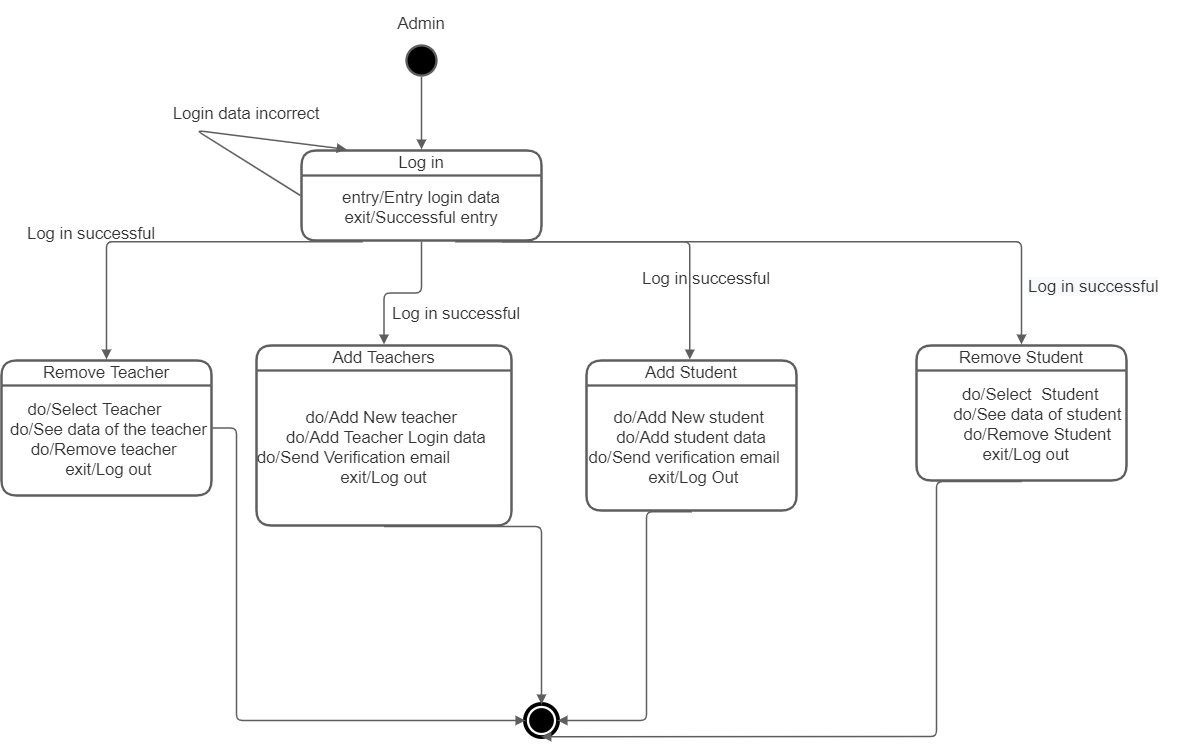

The diagram above was exported from draw.io. Its source (the exported page's mxGraphModel, read from the mxfile embedded in the PNG):
<mxGraphModel dx="1102" dy="557" grid="1" gridSize="10" guides="1" tooltips="1" connect="1" arrows="1" fold="1" page="1" pageScale="1" pageWidth="850" pageHeight="1100" math="0" shadow="0">
  <root>
    <mxCell id="0" />
    <mxCell id="1" parent="0" />
    <UserObject label="Log in successful " lucidchartObjectId="HpVH.Emqb6VZ" id="yE1H5nhkuCb9LJPKCwTv-1">
      <mxCell style="html=1;overflow=block;blockSpacing=1;whiteSpace=wrap;strokeColor=none;fillColor=none;whiteSpace=wrap;fontSize=16.7;fontColor=#333333;spacing=0;strokeWidth=1.5;" parent="1" vertex="1">
        <mxGeometry x="750" y="285" width="180" height="45" as="geometry" />
      </mxCell>
    </UserObject>
    <UserObject label="Login data incorrect" lucidchartObjectId="fgVH1Un1sDha" id="yE1H5nhkuCb9LJPKCwTv-2">
      <mxCell style="html=1;overflow=block;blockSpacing=1;whiteSpace=wrap;strokeColor=none;fillColor=none;whiteSpace=wrap;fontSize=16.7;fontColor=#333333;spacing=0;strokeWidth=1.5;" parent="1" vertex="1">
        <mxGeometry x="290" y="120" width="180" height="45" as="geometry" />
      </mxCell>
    </UserObject>
    <UserObject label="Log in successful" lucidchartObjectId="opVHo-1P7Hbe" id="yE1H5nhkuCb9LJPKCwTv-3">
      <mxCell style="html=1;overflow=block;blockSpacing=1;whiteSpace=wrap;strokeColor=none;fillColor=none;whiteSpace=wrap;fontSize=16.7;fontColor=#333333;spacing=0;strokeWidth=1.5;" parent="1" vertex="1">
        <mxGeometry x="135" y="240" width="180" height="45" as="geometry" />
      </mxCell>
    </UserObject>
    <UserObject label="Admin" lucidchartObjectId="tdVHhYEWLne4" id="yE1H5nhkuCb9LJPKCwTv-4">
      <mxCell style="html=1;overflow=block;blockSpacing=1;whiteSpace=wrap;strokeColor=none;fillColor=none;whiteSpace=wrap;fontSize=16.7;fontColor=#333333;spacing=0;strokeWidth=1.5;" parent="1" vertex="1">
        <mxGeometry x="465" y="30" width="180" height="45" as="geometry" />
      </mxCell>
    </UserObject>
    <UserObject label="Log in successful" lucidchartObjectId="tvVHm1n31sP_" id="yE1H5nhkuCb9LJPKCwTv-5">
      <mxCell style="html=1;overflow=block;blockSpacing=1;whiteSpace=wrap;strokeColor=none;fillColor=none;whiteSpace=wrap;fontSize=16.7;fontColor=#333333;spacing=0;strokeWidth=1.5;" parent="1" vertex="1">
        <mxGeometry x="500" y="320" width="180" height="45" as="geometry" />
      </mxCell>
    </UserObject>
    <UserObject label="" lucidchartObjectId="McVH8qyVU3TZ" id="yE1H5nhkuCb9LJPKCwTv-6">
      <mxCell style="html=1;overflow=block;blockSpacing=1;whiteSpace=wrap;ellipse;fillColor=#000000;whiteSpace=wrap;fontSize=13;spacing=0;strokeColor=#5e5e5e;strokeOpacity=100;rounded=1;absoluteArcSize=1;arcSize=9;strokeWidth=2.3;" parent="1" vertex="1">
        <mxGeometry x="540" y="75" width="30" height="30" as="geometry" />
      </mxCell>
    </UserObject>
    <mxCell id="yE1H5nhkuCb9LJPKCwTv-7" value="&lt;div style=&quot;display: flex; justify-content: center; text-align: center; align-items: baseline; font-size: 0; line-height: 1.25;margin-top: -2px;&quot;&gt;&lt;span&gt;&lt;span style=&quot;font-size:16.7px;color:#333333;&quot;&gt;Log in&lt;/span&gt;&lt;/span&gt;&lt;/div&gt;" style="swimlane;startSize=25;html=1;whiteSpace=wrap;container=1;collapsible=0;childLayout=stackLayout;resizeParent=1;dropTarget=0;rounded=1;arcSize=20;fontStyle=0;whiteSpace=wrap;overflow=block;blockSpacing=1;fontSize=13;spacing=0;strokeColor=#5e5e5e;strokeOpacity=100;strokeWidth=2.3;" parent="1" vertex="1">
      <mxGeometry x="435" y="180" width="240" height="90" as="geometry" />
    </mxCell>
    <mxCell id="yE1H5nhkuCb9LJPKCwTv-8" value="&lt;div style=&quot;display: flex; justify-content: center; text-align: center; align-items: baseline; font-size: 0; line-height: 1.25;margin-top: -2px;&quot;&gt;&lt;span&gt;&lt;span style=&quot;font-size:16.7px;color:#333333;&quot;&gt;entry/Entry login data exit/Successful entry&lt;/span&gt;&lt;/span&gt;&lt;/div&gt;" style="rounded=1;arcSize=20;strokeColor=none;fillColor=none;whiteSpace=wrap;overflow=block;blockSpacing=1;html=1;fontSize=13;spacing=0;strokeOpacity=100;strokeWidth=2.3;" parent="yE1H5nhkuCb9LJPKCwTv-7" vertex="1">
      <mxGeometry y="25" width="240" height="65" as="geometry" />
    </mxCell>
    <UserObject label="" lucidchartObjectId="3fVHdgwVpTmD" id="yE1H5nhkuCb9LJPKCwTv-9">
      <mxCell style="html=1;jettySize=18;whiteSpace=wrap;fontSize=13;strokeColor=#5E5E5E;strokeWidth=1.5;rounded=1;arcSize=12;edgeStyle=orthogonalEdgeStyle;startArrow=none;;endArrow=block;endFill=1;;exitX=0.5;exitY=1.038;exitPerimeter=0;entryX=0.5;entryY=-0.012;entryPerimeter=0;" parent="1" source="yE1H5nhkuCb9LJPKCwTv-6" target="yE1H5nhkuCb9LJPKCwTv-7" edge="1">
        <mxGeometry width="100" height="100" relative="1" as="geometry">
          <Array as="points" />
        </mxGeometry>
      </mxCell>
    </UserObject>
    <UserObject label="" lucidchartObjectId="cgVHmYYp0EvO" id="yE1H5nhkuCb9LJPKCwTv-10">
      <mxCell style="html=1;jettySize=18;whiteSpace=wrap;fontSize=13;strokeColor=#5E5E5E;strokeWidth=1.5;rounded=1;arcSize=12;edgeStyle=orthogonalEdgeStyle;startArrow=none;;endArrow=block;endFill=1;;exitX=-0.005;exitY=0.5;exitPerimeter=0;entryX=0.188;entryY=-0.012;entryPerimeter=0;" parent="1" source="yE1H5nhkuCb9LJPKCwTv-7" target="yE1H5nhkuCb9LJPKCwTv-7" edge="1">
        <mxGeometry width="100" height="100" relative="1" as="geometry">
          <Array as="points">
            <mxPoint x="330" y="160" />
          </Array>
        </mxGeometry>
      </mxCell>
    </UserObject>
    <UserObject label="" lucidchartObjectId="ajVHT0Dq-a1t" id="yE1H5nhkuCb9LJPKCwTv-11">
      <mxCell style="html=1;jettySize=18;whiteSpace=wrap;fontSize=13;strokeColor=#5E5E5E;strokeWidth=1.5;rounded=1;arcSize=12;edgeStyle=orthogonalEdgeStyle;startArrow=none;;endArrow=block;endFill=1;;exitX=0.5;exitY=1.013;exitPerimeter=0;entryX=0.5;entryY=-0.006;entryPerimeter=0;" parent="1" source="yE1H5nhkuCb9LJPKCwTv-7" target="yE1H5nhkuCb9LJPKCwTv-13" edge="1">
        <mxGeometry width="100" height="100" relative="1" as="geometry">
          <Array as="points" />
        </mxGeometry>
      </mxCell>
    </UserObject>
    <UserObject label="" lucidchartObjectId="rjVHNuMmbMLQ" id="yE1H5nhkuCb9LJPKCwTv-12">
      <mxCell style="html=1;jettySize=18;whiteSpace=wrap;fontSize=13;strokeColor=#5E5E5E;strokeWidth=1.5;rounded=1;arcSize=12;edgeStyle=orthogonalEdgeStyle;startArrow=none;;endArrow=block;endFill=1;;exitX=0.642;exitY=1.013;exitPerimeter=0;entryX=0.492;entryY=-0.007;entryPerimeter=0;" parent="1" source="yE1H5nhkuCb9LJPKCwTv-7" target="yE1H5nhkuCb9LJPKCwTv-15" edge="1">
        <mxGeometry width="100" height="100" relative="1" as="geometry">
          <Array as="points" />
        </mxGeometry>
      </mxCell>
    </UserObject>
    <mxCell id="yE1H5nhkuCb9LJPKCwTv-13" value="&lt;div style=&quot;display: flex; justify-content: center; text-align: center; align-items: baseline; font-size: 0; line-height: 1.25;margin-top: -2px;&quot;&gt;&lt;span&gt;&lt;span style=&quot;font-size:16.7px;color:#333333;&quot;&gt;Add Teachers&lt;/span&gt;&lt;/span&gt;&lt;/div&gt;" style="swimlane;startSize=25;html=1;whiteSpace=wrap;container=1;collapsible=0;childLayout=stackLayout;resizeParent=1;dropTarget=0;rounded=1;arcSize=20;fontStyle=0;whiteSpace=wrap;overflow=block;blockSpacing=1;fontSize=13;spacing=0;strokeColor=#5e5e5e;strokeOpacity=100;strokeWidth=2.3;" parent="1" vertex="1">
      <mxGeometry x="390" y="375" width="255" height="180" as="geometry" />
    </mxCell>
    <mxCell id="yE1H5nhkuCb9LJPKCwTv-14" value="&lt;div style=&quot;display: flex ; justify-content: center ; text-align: center ; align-items: baseline ; font-size: 0 ; line-height: 1.25 ; margin-top: -2px&quot;&gt;&lt;span&gt;&lt;span style=&quot;font-size: 16.7px ; color: #333333&quot;&gt;&amp;nbsp; &amp;nbsp; &amp;nbsp; &amp;nbsp; &amp;nbsp; do/Add New teacher&amp;nbsp; &amp;nbsp; &amp;nbsp; &amp;nbsp; &amp;nbsp; &amp;nbsp; &amp;nbsp;do/Add Teacher Login data do/Send Verification email&amp;nbsp; &amp;nbsp; &amp;nbsp; &amp;nbsp; &amp;nbsp; &amp;nbsp; &amp;nbsp; exit/Log out&lt;/span&gt;&lt;/span&gt;&lt;/div&gt;" style="rounded=1;arcSize=20;strokeColor=none;fillColor=none;whiteSpace=wrap;overflow=block;blockSpacing=1;html=1;fontSize=13;spacing=0;strokeOpacity=100;strokeWidth=2.3;" parent="yE1H5nhkuCb9LJPKCwTv-13" vertex="1">
      <mxGeometry y="25" width="255" height="155" as="geometry" />
    </mxCell>
    <mxCell id="yE1H5nhkuCb9LJPKCwTv-15" value="&lt;div style=&quot;display: flex; justify-content: center; text-align: center; align-items: baseline; font-size: 0; line-height: 1.25;margin-top: -2px;&quot;&gt;&lt;span&gt;&lt;span style=&quot;font-size:16.7px;color:#333333;&quot;&gt;Add Student&lt;/span&gt;&lt;/span&gt;&lt;/div&gt;" style="swimlane;startSize=25;html=1;whiteSpace=wrap;container=1;collapsible=0;childLayout=stackLayout;resizeParent=1;dropTarget=0;rounded=1;arcSize=20;fontStyle=0;whiteSpace=wrap;overflow=block;blockSpacing=1;fontSize=13;spacing=0;strokeColor=#5e5e5e;strokeOpacity=100;strokeWidth=2.3;" parent="1" vertex="1">
      <mxGeometry x="720" y="390" width="210" height="150" as="geometry" />
    </mxCell>
    <mxCell id="yE1H5nhkuCb9LJPKCwTv-16" value="&lt;div style=&quot;display: flex ; justify-content: center ; text-align: center ; align-items: baseline ; font-size: 0 ; line-height: 1.25 ; margin-top: -2px&quot;&gt;&lt;span&gt;&lt;span style=&quot;font-size: 16.7px ; color: #333333&quot;&gt;do/Add New student&amp;nbsp; do/Add student data do/Send verification email&amp;nbsp; &amp;nbsp; &amp;nbsp;exit/Log Out&lt;/span&gt;&lt;/span&gt;&lt;/div&gt;" style="rounded=1;arcSize=20;strokeColor=none;fillColor=none;whiteSpace=wrap;overflow=block;blockSpacing=1;html=1;fontSize=13;spacing=0;strokeOpacity=100;strokeWidth=2.3;" parent="yE1H5nhkuCb9LJPKCwTv-15" vertex="1">
      <mxGeometry y="25" width="210" height="125" as="geometry" />
    </mxCell>
    <mxCell id="yE1H5nhkuCb9LJPKCwTv-17" value="&lt;div style=&quot;display: flex; justify-content: center; text-align: center; align-items: baseline; font-size: 0; line-height: 1.25;margin-top: -2px;&quot;&gt;&lt;span&gt;&lt;span style=&quot;font-size:16.7px;color:#333333;&quot;&gt;Remove Teacher&lt;/span&gt;&lt;/span&gt;&lt;/div&gt;" style="swimlane;startSize=25;html=1;whiteSpace=wrap;container=1;collapsible=0;childLayout=stackLayout;resizeParent=1;dropTarget=0;rounded=1;arcSize=20;fontStyle=0;whiteSpace=wrap;overflow=block;blockSpacing=1;fontSize=13;spacing=0;strokeColor=#5e5e5e;strokeOpacity=100;strokeWidth=2.3;" parent="1" vertex="1">
      <mxGeometry x="135" y="390" width="210" height="135" as="geometry" />
    </mxCell>
    <mxCell id="yE1H5nhkuCb9LJPKCwTv-18" value="&lt;div style=&quot;display: flex ; justify-content: center ; text-align: center ; align-items: baseline ; font-size: 0 ; line-height: 1.25 ; margin-top: -2px&quot;&gt;&lt;span&gt;&lt;span style=&quot;font-size: 16.7px ; color: #333333&quot;&gt;do/Select Teacher&amp;nbsp; &amp;nbsp; &amp;nbsp; &amp;nbsp;do/See data of the teacher do/Remove teacher&amp;nbsp; &amp;nbsp;exit/Log out&lt;/span&gt;&lt;/span&gt;&lt;span&gt;&lt;span style=&quot;font-size: 16.7px ; color: #333333&quot;&gt;&lt;br&gt;&lt;/span&gt;&lt;/span&gt;&lt;/div&gt;" style="rounded=1;arcSize=20;strokeColor=none;fillColor=none;whiteSpace=wrap;overflow=block;blockSpacing=1;html=1;fontSize=13;spacing=0;strokeOpacity=100;strokeWidth=2.3;" parent="yE1H5nhkuCb9LJPKCwTv-17" vertex="1">
      <mxGeometry y="25" width="210" height="110" as="geometry" />
    </mxCell>
    <UserObject label="" lucidchartObjectId="RuVHpccr3f_r" id="yE1H5nhkuCb9LJPKCwTv-19">
      <mxCell style="html=1;jettySize=18;whiteSpace=wrap;fontSize=13;strokeColor=#5E5E5E;strokeWidth=1.5;rounded=1;arcSize=12;edgeStyle=orthogonalEdgeStyle;startArrow=none;;endArrow=block;endFill=1;;exitX=0.254;exitY=1.013;exitPerimeter=0;entryX=0.5;entryY=-0.008;entryPerimeter=0;" parent="1" source="yE1H5nhkuCb9LJPKCwTv-7" target="yE1H5nhkuCb9LJPKCwTv-17" edge="1">
        <mxGeometry width="100" height="100" relative="1" as="geometry">
          <Array as="points" />
        </mxGeometry>
      </mxCell>
    </UserObject>
    <mxCell id="yE1H5nhkuCb9LJPKCwTv-20" value="&lt;div style=&quot;display: flex; justify-content: center; text-align: center; align-items: baseline; font-size: 0; line-height: 1.25;margin-top: -2px;&quot;&gt;&lt;span&gt;&lt;span style=&quot;font-size:16.7px;color:#333333;&quot;&gt;Remove Student&lt;/span&gt;&lt;/span&gt;&lt;/div&gt;" style="swimlane;startSize=25;html=1;whiteSpace=wrap;container=1;collapsible=0;childLayout=stackLayout;resizeParent=1;dropTarget=0;rounded=1;arcSize=20;fontStyle=0;whiteSpace=wrap;overflow=block;blockSpacing=1;fontSize=13;spacing=0;strokeColor=#5e5e5e;strokeOpacity=100;strokeWidth=2.3;" parent="1" vertex="1">
      <mxGeometry x="1050" y="375" width="210" height="135" as="geometry" />
    </mxCell>
    <mxCell id="yE1H5nhkuCb9LJPKCwTv-21" value="&lt;div style=&quot;display: flex ; justify-content: center ; text-align: center ; align-items: baseline ; font-size: 0 ; line-height: 1.25 ; margin-top: -2px&quot;&gt;&lt;span&gt;&lt;span style=&quot;font-size: 16.7px ; color: #333333&quot;&gt;&amp;nbsp; &amp;nbsp; &amp;nbsp; &amp;nbsp; &amp;nbsp;do/Select&amp;nbsp; Student&amp;nbsp; &amp;nbsp; &amp;nbsp; &amp;nbsp; &amp;nbsp; &amp;nbsp; &amp;nbsp; do/See data of student&amp;nbsp; &amp;nbsp; &amp;nbsp; &amp;nbsp; &amp;nbsp; &amp;nbsp; do/Remove Student&amp;nbsp; &amp;nbsp; &amp;nbsp; exit/Log out&lt;/span&gt;&lt;/span&gt;&lt;/div&gt;" style="rounded=1;arcSize=20;strokeColor=none;fillColor=none;whiteSpace=wrap;overflow=block;blockSpacing=1;html=1;fontSize=13;spacing=0;strokeOpacity=100;strokeWidth=2.3;" parent="yE1H5nhkuCb9LJPKCwTv-20" vertex="1">
      <mxGeometry y="25" width="210" height="110" as="geometry" />
    </mxCell>
    <UserObject label="" lucidchartObjectId="qxVHwiJI7t.~" id="yE1H5nhkuCb9LJPKCwTv-22">
      <mxCell style="html=1;jettySize=18;whiteSpace=wrap;fontSize=13;strokeColor=#5E5E5E;strokeWidth=1.5;rounded=1;arcSize=12;edgeStyle=orthogonalEdgeStyle;startArrow=none;;endArrow=block;endFill=1;;exitX=0.838;exitY=1.013;exitPerimeter=0;entryX=0.5;entryY=-0.008;entryPerimeter=0;" parent="1" source="yE1H5nhkuCb9LJPKCwTv-7" target="yE1H5nhkuCb9LJPKCwTv-20" edge="1">
        <mxGeometry width="100" height="100" relative="1" as="geometry">
          <Array as="points" />
        </mxGeometry>
      </mxCell>
    </UserObject>
    <UserObject label="" lucidchartObjectId="mCVHoN705KaK" id="yE1H5nhkuCb9LJPKCwTv-23">
      <mxCell style="html=1;overflow=block;blockSpacing=1;whiteSpace=wrap;shape=mxgraph.bpmn.shape;outline=end;symbol=terminate;strokeColor=#000000;fillColor=#ffffff;whiteSpace=wrap;fontSize=13;spacing=0;strokeOpacity=100;rounded=1;absoluteArcSize=1;arcSize=9;strokeWidth=2.3;" parent="1" vertex="1">
        <mxGeometry x="660" y="735" width="30" height="30" as="geometry" />
      </mxCell>
    </UserObject>
    <UserObject label="" lucidchartObjectId="qCVHKVvhj9eC" id="yE1H5nhkuCb9LJPKCwTv-24">
      <mxCell style="html=1;jettySize=18;whiteSpace=wrap;fontSize=13;strokeColor=#5E5E5E;strokeWidth=1.5;rounded=1;arcSize=12;edgeStyle=orthogonalEdgeStyle;startArrow=none;;endArrow=block;endFill=1;;exitX=1.005;exitY=0.5;exitPerimeter=0;entryX=-0.038;entryY=0.5;entryPerimeter=0;" parent="1" source="yE1H5nhkuCb9LJPKCwTv-17" target="yE1H5nhkuCb9LJPKCwTv-23" edge="1">
        <mxGeometry width="100" height="100" relative="1" as="geometry">
          <Array as="points">
            <mxPoint x="370" y="458" />
            <mxPoint x="370" y="750" />
          </Array>
        </mxGeometry>
      </mxCell>
    </UserObject>
    <UserObject label="" lucidchartObjectId="zCVHdJfbatIl" id="yE1H5nhkuCb9LJPKCwTv-25">
      <mxCell style="html=1;jettySize=18;whiteSpace=wrap;fontSize=13;strokeColor=#5E5E5E;strokeWidth=1.5;rounded=1;arcSize=12;edgeStyle=orthogonalEdgeStyle;startArrow=none;;endArrow=block;endFill=1;;exitX=0.5;exitY=1.006;exitPerimeter=0;entryX=0.5;entryY=-0.038;entryPerimeter=0;" parent="1" source="yE1H5nhkuCb9LJPKCwTv-13" target="yE1H5nhkuCb9LJPKCwTv-23" edge="1">
        <mxGeometry width="100" height="100" relative="1" as="geometry">
          <Array as="points" />
        </mxGeometry>
      </mxCell>
    </UserObject>
    <UserObject label="" lucidchartObjectId="CCVHY9rdkrvm" id="yE1H5nhkuCb9LJPKCwTv-26">
      <mxCell style="html=1;jettySize=18;whiteSpace=wrap;fontSize=13;strokeColor=#5E5E5E;strokeWidth=1.5;rounded=1;arcSize=12;edgeStyle=orthogonalEdgeStyle;startArrow=none;;endArrow=block;endFill=1;;exitX=0.5;exitY=1.008;exitPerimeter=0;entryX=1.038;entryY=0.5;entryPerimeter=0;" parent="1" source="yE1H5nhkuCb9LJPKCwTv-15" target="yE1H5nhkuCb9LJPKCwTv-23" edge="1">
        <mxGeometry width="100" height="100" relative="1" as="geometry">
          <Array as="points">
            <mxPoint x="780" y="541" />
            <mxPoint x="780" y="750" />
          </Array>
        </mxGeometry>
      </mxCell>
    </UserObject>
    <UserObject label="" lucidchartObjectId="ICVHZzn~gm7L" id="yE1H5nhkuCb9LJPKCwTv-27">
      <mxCell style="html=1;jettySize=18;whiteSpace=wrap;fontSize=13;strokeColor=#5E5E5E;strokeWidth=1.5;rounded=1;arcSize=12;edgeStyle=orthogonalEdgeStyle;startArrow=none;;endArrow=block;endFill=1;;exitX=0.5;exitY=1.008;exitPerimeter=0;entryX=0.5;entryY=1.038;entryPerimeter=0;" parent="1" source="yE1H5nhkuCb9LJPKCwTv-20" target="yE1H5nhkuCb9LJPKCwTv-23" edge="1">
        <mxGeometry width="100" height="100" relative="1" as="geometry">
          <Array as="points">
            <mxPoint x="1070" y="511" />
            <mxPoint x="1070" y="766" />
          </Array>
        </mxGeometry>
      </mxCell>
    </UserObject>
    <mxCell id="Fz1BifNjHG2cLzwp5wg7-1" value="&lt;span style=&quot;color: rgb(51, 51, 51); font-family: helvetica; font-size: 17px; font-style: normal; font-weight: 400; letter-spacing: normal; text-align: center; text-indent: 0px; text-transform: none; word-spacing: 0px; background-color: rgb(248, 249, 250); display: inline; float: none;&quot;&gt;Log in successful&lt;/span&gt;" style="text;whiteSpace=wrap;html=1;" vertex="1" parent="1">
      <mxGeometry x="1160" y="300" width="160" height="30" as="geometry" />
    </mxCell>
  </root>
</mxGraphModel>